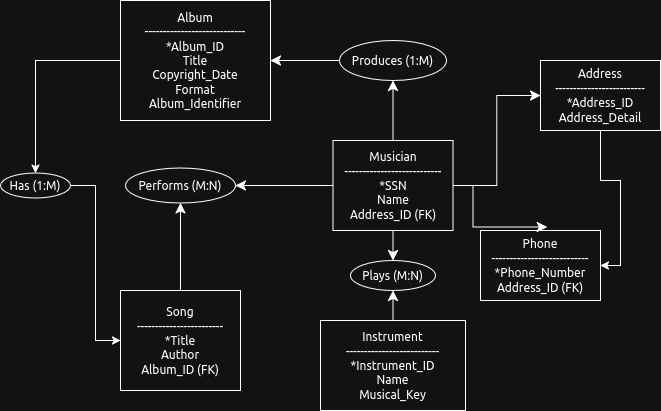

The diagram above was exported from draw.io. Its source (the exported page's mxGraphModel, read from the mxfile embedded in the PNG):
<mxGraphModel dx="429" dy="932" grid="1" gridSize="10" guides="1" tooltips="1" connect="1" arrows="1" fold="1" page="1" pageScale="1" pageWidth="850" pageHeight="1100" math="0" shadow="0">
  <root>
    <mxCell id="0" />
    <mxCell id="1" parent="0" />
    <mxCell id="8Id7Y2uAmyDqckFOyWQe-8" style="edgeStyle=none;curved=1;rounded=0;orthogonalLoop=1;jettySize=auto;html=1;exitX=0.5;exitY=0;exitDx=0;exitDy=0;fontSize=12;startSize=8;endSize=8;" parent="1" edge="1">
      <mxGeometry relative="1" as="geometry">
        <mxPoint x="447.5" y="430" as="sourcePoint" />
        <mxPoint x="447.5" y="430" as="targetPoint" />
      </mxGeometry>
    </mxCell>
    <mxCell id="8Id7Y2uAmyDqckFOyWQe-16" style="edgeStyle=none;curved=1;rounded=0;orthogonalLoop=1;jettySize=auto;html=1;exitX=0.5;exitY=1;exitDx=0;exitDy=0;entryX=0.5;entryY=0;entryDx=0;entryDy=0;fontSize=12;startSize=8;endSize=8;" parent="1" source="8Id7Y2uAmyDqckFOyWQe-13" target="8Id7Y2uAmyDqckFOyWQe-15" edge="1">
      <mxGeometry relative="1" as="geometry" />
    </mxCell>
    <mxCell id="8Id7Y2uAmyDqckFOyWQe-21" style="edgeStyle=orthogonalEdgeStyle;rounded=0;orthogonalLoop=1;jettySize=auto;html=1;exitX=1;exitY=0.5;exitDx=0;exitDy=0;entryX=0;entryY=0.5;entryDx=0;entryDy=0;fontSize=12;startSize=8;endSize=8;" parent="1" source="8Id7Y2uAmyDqckFOyWQe-13" target="8Id7Y2uAmyDqckFOyWQe-14" edge="1">
      <mxGeometry relative="1" as="geometry" />
    </mxCell>
    <mxCell id="8Id7Y2uAmyDqckFOyWQe-28" style="edgeStyle=none;curved=1;rounded=0;orthogonalLoop=1;jettySize=auto;html=1;fontSize=12;startSize=8;endSize=8;" parent="1" source="8Id7Y2uAmyDqckFOyWQe-13" target="8Id7Y2uAmyDqckFOyWQe-27" edge="1">
      <mxGeometry relative="1" as="geometry" />
    </mxCell>
    <mxCell id="8Id7Y2uAmyDqckFOyWQe-32" style="edgeStyle=none;curved=1;rounded=0;orthogonalLoop=1;jettySize=auto;html=1;entryX=1;entryY=0.5;entryDx=0;entryDy=0;fontSize=12;startSize=8;endSize=8;" parent="1" source="8Id7Y2uAmyDqckFOyWQe-13" target="8Id7Y2uAmyDqckFOyWQe-31" edge="1">
      <mxGeometry relative="1" as="geometry" />
    </mxCell>
    <mxCell id="8Id7Y2uAmyDqckFOyWQe-13" value="&lt;div&gt;Musician&lt;/div&gt;&lt;div&gt;---------------------------&lt;/div&gt;&lt;div&gt;*SSN&lt;/div&gt;&lt;div&gt;Name&lt;/div&gt;&lt;div&gt;Address_ID (FK)&lt;/div&gt;" style="rounded=0;whiteSpace=wrap;html=1;" parent="1" vertex="1">
      <mxGeometry x="382.5" y="300" width="120" height="90" as="geometry" />
    </mxCell>
    <mxCell id="7WmfBt61-NxyKU5FpRut-7" style="edgeStyle=orthogonalEdgeStyle;rounded=0;orthogonalLoop=1;jettySize=auto;html=1;entryX=1;entryY=0.5;entryDx=0;entryDy=0;" edge="1" parent="1" source="8Id7Y2uAmyDqckFOyWQe-14" target="8Id7Y2uAmyDqckFOyWQe-22">
      <mxGeometry relative="1" as="geometry" />
    </mxCell>
    <mxCell id="8Id7Y2uAmyDqckFOyWQe-14" value="&lt;div&gt;Address&lt;/div&gt;&lt;div&gt;-------------------------&lt;/div&gt;&lt;div&gt;*Address_ID&lt;/div&gt;&lt;div&gt;Address_Detail&lt;/div&gt;" style="rounded=0;whiteSpace=wrap;html=1;" parent="1" vertex="1">
      <mxGeometry x="590" y="220" width="120" height="70" as="geometry" />
    </mxCell>
    <mxCell id="8Id7Y2uAmyDqckFOyWQe-15" value="Plays (M:N)" style="ellipse;whiteSpace=wrap;html=1;" parent="1" vertex="1">
      <mxGeometry x="400" y="420" width="85" height="30" as="geometry" />
    </mxCell>
    <mxCell id="8Id7Y2uAmyDqckFOyWQe-20" style="edgeStyle=none;curved=1;rounded=0;orthogonalLoop=1;jettySize=auto;html=1;fontSize=12;startSize=8;endSize=8;" parent="1" source="8Id7Y2uAmyDqckFOyWQe-19" target="8Id7Y2uAmyDqckFOyWQe-15" edge="1">
      <mxGeometry relative="1" as="geometry" />
    </mxCell>
    <mxCell id="8Id7Y2uAmyDqckFOyWQe-19" value="&lt;div&gt;Instrument&lt;/div&gt;&lt;div&gt;--------------------------&lt;/div&gt;&lt;div&gt;*Instrument_ID&lt;/div&gt;&lt;div&gt;Name&lt;/div&gt;&lt;div&gt;Musical_Key&lt;/div&gt;" style="rounded=0;whiteSpace=wrap;html=1;" parent="1" vertex="1">
      <mxGeometry x="370" y="480" width="145" height="90" as="geometry" />
    </mxCell>
    <mxCell id="8Id7Y2uAmyDqckFOyWQe-22" value="&lt;div&gt;Phone&lt;/div&gt;&lt;div&gt;---------------------------&lt;/div&gt;&lt;div&gt;*Phone_Number&lt;/div&gt;&lt;div&gt;Address_ID (FK)&lt;/div&gt;" style="rounded=0;whiteSpace=wrap;html=1;" parent="1" vertex="1">
      <mxGeometry x="530" y="390" width="120" height="70" as="geometry" />
    </mxCell>
    <mxCell id="8Id7Y2uAmyDqckFOyWQe-23" style="edgeStyle=orthogonalEdgeStyle;rounded=0;orthogonalLoop=1;jettySize=auto;html=1;entryX=0.558;entryY=-0.05;entryDx=0;entryDy=0;entryPerimeter=0;fontSize=12;startSize=8;endSize=8;" parent="1" source="8Id7Y2uAmyDqckFOyWQe-13" target="8Id7Y2uAmyDqckFOyWQe-22" edge="1">
      <mxGeometry relative="1" as="geometry" />
    </mxCell>
    <mxCell id="8Id7Y2uAmyDqckFOyWQe-33" style="edgeStyle=none;curved=1;rounded=0;orthogonalLoop=1;jettySize=auto;html=1;entryX=0.5;entryY=1;entryDx=0;entryDy=0;fontSize=12;startSize=8;endSize=8;" parent="1" source="8Id7Y2uAmyDqckFOyWQe-25" target="8Id7Y2uAmyDqckFOyWQe-31" edge="1">
      <mxGeometry relative="1" as="geometry" />
    </mxCell>
    <mxCell id="8Id7Y2uAmyDqckFOyWQe-25" value="&lt;div&gt;Song&lt;/div&gt;&lt;div&gt;------------------------&lt;/div&gt;&lt;div&gt;*Title&lt;/div&gt;&lt;div&gt;Author&lt;/div&gt;&lt;div&gt;Album_ID (FK)&lt;/div&gt;" style="rounded=0;whiteSpace=wrap;html=1;" parent="1" vertex="1">
      <mxGeometry x="170" y="450" width="120" height="100" as="geometry" />
    </mxCell>
    <mxCell id="7WmfBt61-NxyKU5FpRut-2" style="edgeStyle=orthogonalEdgeStyle;rounded=0;orthogonalLoop=1;jettySize=auto;html=1;entryX=0.5;entryY=0;entryDx=0;entryDy=0;" edge="1" parent="1" source="8Id7Y2uAmyDqckFOyWQe-26" target="7WmfBt61-NxyKU5FpRut-1">
      <mxGeometry relative="1" as="geometry" />
    </mxCell>
    <mxCell id="8Id7Y2uAmyDqckFOyWQe-26" value="&lt;div&gt;Album&lt;/div&gt;&lt;div&gt;----------------------------&lt;/div&gt;&lt;div&gt;*Album_ID&lt;/div&gt;&lt;div&gt;Title&lt;/div&gt;&lt;div&gt;Copyright_Date&lt;/div&gt;&lt;div&gt;Format&lt;/div&gt;&lt;div&gt;Album_Identifier&lt;/div&gt;" style="rounded=0;whiteSpace=wrap;html=1;" parent="1" vertex="1">
      <mxGeometry x="170" y="160" width="150" height="120" as="geometry" />
    </mxCell>
    <mxCell id="8Id7Y2uAmyDqckFOyWQe-30" style="edgeStyle=none;curved=1;rounded=0;orthogonalLoop=1;jettySize=auto;html=1;entryX=1;entryY=0.5;entryDx=0;entryDy=0;fontSize=12;startSize=8;endSize=8;" parent="1" source="8Id7Y2uAmyDqckFOyWQe-27" target="8Id7Y2uAmyDqckFOyWQe-26" edge="1">
      <mxGeometry relative="1" as="geometry" />
    </mxCell>
    <mxCell id="8Id7Y2uAmyDqckFOyWQe-27" value="Produces (1:M)" style="ellipse;whiteSpace=wrap;html=1;" parent="1" vertex="1">
      <mxGeometry x="389" y="200" width="107" height="40" as="geometry" />
    </mxCell>
    <mxCell id="8Id7Y2uAmyDqckFOyWQe-31" value="Performs (M:N)" style="ellipse;whiteSpace=wrap;html=1;" parent="1" vertex="1">
      <mxGeometry x="175" y="327.5" width="110" height="35" as="geometry" />
    </mxCell>
    <mxCell id="7WmfBt61-NxyKU5FpRut-6" style="edgeStyle=orthogonalEdgeStyle;rounded=0;orthogonalLoop=1;jettySize=auto;html=1;entryX=0;entryY=0.5;entryDx=0;entryDy=0;" edge="1" parent="1" source="7WmfBt61-NxyKU5FpRut-1" target="8Id7Y2uAmyDqckFOyWQe-25">
      <mxGeometry relative="1" as="geometry" />
    </mxCell>
    <mxCell id="7WmfBt61-NxyKU5FpRut-1" value="Has (1:M)" style="ellipse;whiteSpace=wrap;html=1;" vertex="1" parent="1">
      <mxGeometry x="50" y="332.5" width="70" height="25" as="geometry" />
    </mxCell>
  </root>
</mxGraphModel>